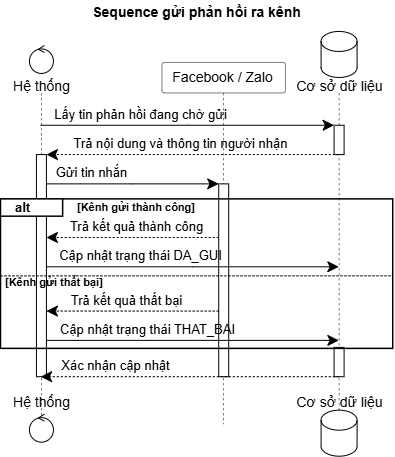

The diagram above was exported from draw.io. Its source (the exported page's mxGraphModel, read from the mxfile embedded in the PNG):
<mxGraphModel dx="814" dy="614" grid="1" gridSize="10" guides="1" tooltips="1" connect="1" arrows="1" fold="1" page="1" pageScale="1" pageWidth="850" pageHeight="1100" math="0" shadow="0">
  <root>
    <mxCell id="0" />
    <mxCell id="1" parent="0" />
    <UserObject label="" plantUmlId="pl_4" plantUmlBaseStyle="shape=umlLifeline;perimeter=lifelinePerimeter;participant=headless;size=47.49;lifelineMirror=1;dashPattern=5 5;container=1;dropTarget=0;collapsible=0;recursiveResize=0;outlineConnect=0;portConstraint=eastwest;newEdgeStyle={&quot;edgeStyle&quot;:&quot;sequenceEdgeStyle&quot;,&quot;libavoidRouting&quot;:0,&quot;curved&quot;:0,&quot;rounded&quot;:0};fillColor=none;strokeColor=#181818;strokeWidth=0.5;" plantUmlBaseValue="" id="t5e8d3y1TvsYpokXOnap-27">
      <mxCell style="shape=umlLifeline;perimeter=lifelinePerimeter;participant=headless;size=47.49;lifelineMirror=1;dashPattern=5 5;container=1;dropTarget=0;collapsible=0;recursiveResize=0;outlineConnect=0;portConstraint=eastwest;newEdgeStyle={&quot;edgeStyle&quot;:&quot;sequenceEdgeStyle&quot;,&quot;libavoidRouting&quot;:0,&quot;curved&quot;:0,&quot;rounded&quot;:0};strokeWidth=0.5;" vertex="1" parent="1">
        <mxGeometry x="90" y="104.94999999999999" width="61.8606" height="395.73" as="geometry" />
      </mxCell>
    </UserObject>
    <UserObject label="" plantUmlId="act_0" plantUmlBaseStyle="rounded=0;fillColor=#FFFFFF;strokeColor=#181818;strokeWidth=1;points=[];perimeter=orthogonalPerimeter;outlineConnect=0;portConstraint=eastwest;newEdgeStyle={&quot;edgeStyle&quot;:&quot;sequenceEdgeStyle&quot;,&quot;libavoidRouting&quot;:0,&quot;curved&quot;:0,&quot;rounded&quot;:0};part=1;" plantUmlBaseValue="" id="t5e8d3y1TvsYpokXOnap-28">
      <mxCell style="rounded=0;strokeWidth=1;points=[];perimeter=orthogonalPerimeter;outlineConnect=0;portConstraint=eastwest;newEdgeStyle={&quot;edgeStyle&quot;:&quot;sequenceEdgeStyle&quot;,&quot;libavoidRouting&quot;:0,&quot;curved&quot;:0,&quot;rounded&quot;:0};part=1;" vertex="1" parent="t5e8d3y1TvsYpokXOnap-27">
        <mxGeometry x="25.9303" y="109.11000000000001" width="10" height="222.13" as="geometry" />
      </mxCell>
    </UserObject>
    <UserObject label="Hệ thống" plantUmlId="p_20" plantUmlBaseStyle="ellipse;shape=umlControl;verticalLabelPosition=bottom;verticalAlign=top;spacingTop=-2.5;fillColor=#E2E2F0;strokeColor=#181818;fontColor=#000000;fontSize=14;html=1;part=1;" plantUmlBaseValue="Hệ thống" id="t5e8d3y1TvsYpokXOnap-29">
      <mxCell style="ellipse;shape=umlControl;verticalLabelPosition=bottom;verticalAlign=top;spacingTop=-2.5;fontSize=14;html=1;part=1;" vertex="1" parent="t5e8d3y1TvsYpokXOnap-27">
        <mxGeometry x="18.9303" width="24" height="28" as="geometry" />
      </mxCell>
    </UserObject>
    <UserObject label="Hệ thống" plantUmlId="pf_21" plantUmlBaseStyle="ellipse;shape=umlControl;verticalLabelPosition=top;verticalAlign=bottom;spacingBottom=1;fillColor=#E2E2F0;strokeColor=#181818;fontColor=#000000;fontSize=14;html=1;part=1;" plantUmlBaseValue="Hệ thống" id="t5e8d3y1TvsYpokXOnap-30">
      <mxCell style="ellipse;shape=umlControl;verticalLabelPosition=top;verticalAlign=bottom;spacingBottom=1;fontSize=14;html=1;part=1;" vertex="1" parent="t5e8d3y1TvsYpokXOnap-27">
        <mxGeometry x="18.9303" y="368.73" width="24" height="28" as="geometry" />
      </mxCell>
    </UserObject>
    <UserObject label="Facebook / Zalo" plantUmlId="p_5" plantUmlBaseStyle="shape=umlLifeline;perimeter=lifelinePerimeter;size=30.49;lifelineMirror=1;dashPattern=5 5;container=1;dropTarget=0;collapsible=0;recursiveResize=0;outlineConnect=0;portConstraint=eastwest;newEdgeStyle={&quot;edgeStyle&quot;:&quot;sequenceEdgeStyle&quot;,&quot;libavoidRouting&quot;:0,&quot;curved&quot;:0,&quot;rounded&quot;:0};rounded=1;absoluteArcSize=1;arcSize=5;fillColor=#E2E2F0;strokeColor=#181818;strokeWidth=0.5;fontColor=#000000;fontSize=14;whiteSpace=wrap;html=1;" plantUmlBaseValue="Facebook / Zalo" id="t5e8d3y1TvsYpokXOnap-31">
      <mxCell style="shape=umlLifeline;perimeter=lifelinePerimeter;size=30.49;lifelineMirror=1;dashPattern=5 5;container=1;dropTarget=0;collapsible=0;recursiveResize=0;outlineConnect=0;portConstraint=eastwest;newEdgeStyle={&quot;edgeStyle&quot;:&quot;sequenceEdgeStyle&quot;,&quot;libavoidRouting&quot;:0,&quot;curved&quot;:0,&quot;rounded&quot;:0};rounded=1;absoluteArcSize=1;arcSize=5;strokeWidth=0.5;fontSize=14;whiteSpace=wrap;html=1;" vertex="1" parent="1">
        <mxGeometry x="241.48880714285718" y="121.94999999999999" width="123.4433" height="361.73" as="geometry" />
      </mxCell>
    </UserObject>
    <UserObject label="" plantUmlId="act_1" plantUmlBaseStyle="rounded=0;fillColor=#FFFFFF;strokeColor=#181818;strokeWidth=1;points=[];perimeter=orthogonalPerimeter;outlineConnect=0;portConstraint=eastwest;newEdgeStyle={&quot;edgeStyle&quot;:&quot;sequenceEdgeStyle&quot;,&quot;libavoidRouting&quot;:0,&quot;curved&quot;:0,&quot;rounded&quot;:0};part=1;" plantUmlBaseValue="" id="t5e8d3y1TvsYpokXOnap-32">
      <mxCell style="rounded=0;strokeWidth=1;points=[];perimeter=orthogonalPerimeter;outlineConnect=0;portConstraint=eastwest;newEdgeStyle={&quot;edgeStyle&quot;:&quot;sequenceEdgeStyle&quot;,&quot;libavoidRouting&quot;:0,&quot;curved&quot;:0,&quot;rounded&quot;:0};part=1;" vertex="1" parent="t5e8d3y1TvsYpokXOnap-31">
        <mxGeometry x="56.72165000000001" y="121.41999999999997" width="10" height="192.82000000000002" as="geometry" />
      </mxCell>
    </UserObject>
    <UserObject label="" plantUmlId="pl_6" plantUmlBaseStyle="shape=umlLifeline;perimeter=lifelinePerimeter;participant=headless;size=61.49;lifelineMirror=1;dashPattern=5 5;container=1;dropTarget=0;collapsible=0;recursiveResize=0;outlineConnect=0;portConstraint=eastwest;newEdgeStyle={&quot;edgeStyle&quot;:&quot;sequenceEdgeStyle&quot;,&quot;libavoidRouting&quot;:0,&quot;curved&quot;:0,&quot;rounded&quot;:0};fillColor=none;strokeColor=#181818;strokeWidth=0.5;" plantUmlBaseValue="" id="t5e8d3y1TvsYpokXOnap-33">
      <mxCell style="shape=umlLifeline;perimeter=lifelinePerimeter;participant=headless;size=61.49;lifelineMirror=1;dashPattern=5 5;container=1;dropTarget=0;collapsible=0;recursiveResize=0;outlineConnect=0;portConstraint=eastwest;newEdgeStyle={&quot;edgeStyle&quot;:&quot;sequenceEdgeStyle&quot;,&quot;libavoidRouting&quot;:0,&quot;curved&quot;:0,&quot;rounded&quot;:0};strokeWidth=0.5;" vertex="1" parent="1">
        <mxGeometry x="374.93210714285715" y="90.94999999999999" width="87.3061" height="423.73" as="geometry" />
      </mxCell>
    </UserObject>
    <UserObject label="" plantUmlId="act_2" plantUmlBaseStyle="rounded=0;fillColor=#FFFFFF;strokeColor=#181818;strokeWidth=1;points=[];perimeter=orthogonalPerimeter;outlineConnect=0;portConstraint=eastwest;newEdgeStyle={&quot;edgeStyle&quot;:&quot;sequenceEdgeStyle&quot;,&quot;libavoidRouting&quot;:0,&quot;curved&quot;:0,&quot;rounded&quot;:0};part=1;" plantUmlBaseValue="" id="t5e8d3y1TvsYpokXOnap-34">
      <mxCell style="rounded=0;strokeWidth=1;points=[];perimeter=orthogonalPerimeter;outlineConnect=0;portConstraint=eastwest;newEdgeStyle={&quot;edgeStyle&quot;:&quot;sequenceEdgeStyle&quot;,&quot;libavoidRouting&quot;:0,&quot;curved&quot;:0,&quot;rounded&quot;:0};part=1;" vertex="1" parent="t5e8d3y1TvsYpokXOnap-33">
        <mxGeometry x="38.65305000000001" y="93.79999999999998" width="10" height="29.310000000000016" as="geometry" />
      </mxCell>
    </UserObject>
    <UserObject label="" plantUmlId="act_3" plantUmlBaseStyle="rounded=0;fillColor=#FFFFFF;strokeColor=#181818;strokeWidth=1;points=[];perimeter=orthogonalPerimeter;outlineConnect=0;portConstraint=eastwest;newEdgeStyle={&quot;edgeStyle&quot;:&quot;sequenceEdgeStyle&quot;,&quot;libavoidRouting&quot;:0,&quot;curved&quot;:0,&quot;rounded&quot;:0};part=1;" plantUmlBaseValue="" id="t5e8d3y1TvsYpokXOnap-35">
      <mxCell style="rounded=0;strokeWidth=1;points=[];perimeter=orthogonalPerimeter;outlineConnect=0;portConstraint=eastwest;newEdgeStyle={&quot;edgeStyle&quot;:&quot;sequenceEdgeStyle&quot;,&quot;libavoidRouting&quot;:0,&quot;curved&quot;:0,&quot;rounded&quot;:0};part=1;" vertex="1" parent="t5e8d3y1TvsYpokXOnap-33">
        <mxGeometry x="38.65305000000001" y="315.93" width="10" height="29.310000000000002" as="geometry" />
      </mxCell>
    </UserObject>
    <UserObject label="Cơ sở dữ liệu" plantUmlId="p_22" plantUmlBaseStyle="shape=cylinder3;size=10;verticalLabelPosition=bottom;verticalAlign=top;spacingTop=-6.5;fillColor=#E2E2F0;strokeColor=#181818;fontColor=#000000;fontSize=14;html=1;part=1;" plantUmlBaseValue="Cơ sở dữ liệu" id="t5e8d3y1TvsYpokXOnap-36">
      <mxCell style="shape=cylinder3;size=10;verticalLabelPosition=bottom;verticalAlign=top;spacingTop=-6.5;fontSize=14;html=1;part=1;" vertex="1" parent="t5e8d3y1TvsYpokXOnap-33">
        <mxGeometry x="25.653050000000007" width="36" height="46" as="geometry" />
      </mxCell>
    </UserObject>
    <UserObject label="Cơ sở dữ liệu" plantUmlId="pf_23" plantUmlBaseStyle="shape=cylinder3;size=10;verticalLabelPosition=top;verticalAlign=bottom;spacingBottom=-3;fillColor=#E2E2F0;strokeColor=#181818;fontColor=#000000;fontSize=14;html=1;part=1;" plantUmlBaseValue="Cơ sở dữ liệu" id="t5e8d3y1TvsYpokXOnap-37">
      <mxCell style="shape=cylinder3;size=10;verticalLabelPosition=top;verticalAlign=bottom;spacingBottom=-3;fontSize=14;html=1;part=1;" vertex="1" parent="t5e8d3y1TvsYpokXOnap-33">
        <mxGeometry x="25.653050000000007" y="378.73" width="36" height="46" as="geometry" />
      </mxCell>
    </UserObject>
    <UserObject label="" plantUmlId="grpframe_7" plantUmlBaseStyle="rounded=0;fillColor=none;strokeColor=#000000;strokeWidth=1.5;" plantUmlBaseValue="" id="t5e8d3y1TvsYpokXOnap-38">
      <mxCell style="rounded=0;strokeWidth=1.5;fillColor=none;" vertex="1" parent="1">
        <mxGeometry x="80" y="258.36999999999995" width="392.23820714285716" height="149.51" as="geometry" />
      </mxCell>
    </UserObject>
    <UserObject label="alt" plantUmlId="grptab_8" plantUmlBaseStyle="rounded=0;fillColor=#EEEEEE;strokeColor=#000000;strokeWidth=1.5;fontColor=#000000;fontSize=13;fontStyle=1;align=left;spacingLeft=13;verticalAlign=middle;html=1;part=1;" plantUmlBaseValue="alt" id="t5e8d3y1TvsYpokXOnap-39">
      <mxCell style="rounded=0;strokeWidth=1.5;fontSize=13;fontStyle=1;align=left;spacingLeft=13;verticalAlign=middle;html=1;part=1;" vertex="1" parent="t5e8d3y1TvsYpokXOnap-38">
        <mxGeometry width="62.138642857142855" height="17.31" as="geometry" />
      </mxCell>
    </UserObject>
    <UserObject label="[Kênh gửi thành công]" plantUmlId="grpcond_9" plantUmlBaseStyle="text;html=1;fontColor=#000000;fontSize=11;fontStyle=1;align=left;verticalAlign=middle;part=1;" plantUmlBaseValue="[Kênh gửi thành công]" id="t5e8d3y1TvsYpokXOnap-40">
      <mxCell style="text;html=1;fontSize=11;fontStyle=1;align=left;verticalAlign=middle;part=1;" vertex="1" parent="t5e8d3y1TvsYpokXOnap-38">
        <mxGeometry x="75.1386" y="1" width="132.9864" height="15" as="geometry" />
      </mxCell>
    </UserObject>
    <UserObject label="" plantUmlId="grpelse_10" plantUmlBaseStyle="endArrow=none;html=1;strokeColor=#000000;strokeWidth=1;dashed=1;dashPattern=2 2;exitX=0;exitY=0.515;exitDx=0;exitDy=0;curved=0;rounded=0;endSize=6;fontSize=11;sourcePerimeterSpacing=0;targetPerimeterSpacing=0;" plantUmlBaseValue="" id="t5e8d3y1TvsYpokXOnap-41">
      <mxCell style="endArrow=none;html=1;strokeWidth=1;dashed=1;dashPattern=2 2;exitX=0;exitY=0.515;exitDx=0;exitDy=0;curved=0;rounded=0;endSize=6;fontSize=11;sourcePerimeterSpacing=0;targetPerimeterSpacing=0;" edge="1" parent="t5e8d3y1TvsYpokXOnap-38" source="t5e8d3y1TvsYpokXOnap-38">
        <mxGeometry relative="1" as="geometry">
          <mxPoint y="76.93" as="sourcePoint" />
          <mxPoint x="392.23820714285716" y="76.93" as="targetPoint" />
        </mxGeometry>
      </mxCell>
    </UserObject>
    <UserObject label="[Kênh gửi thất bại]" plantUmlId="grpelselbl_11" plantUmlBaseStyle="text;html=1;fontColor=#000000;fontSize=11;fontStyle=1;align=left;verticalAlign=middle;part=1;" plantUmlBaseValue="[Kênh gửi thất bại]" id="t5e8d3y1TvsYpokXOnap-42">
      <mxCell style="text;html=1;fontSize=11;fontStyle=1;align=left;verticalAlign=middle;part=1;" vertex="1" parent="t5e8d3y1TvsYpokXOnap-38">
        <mxGeometry x="3" y="75.93" width="113.52692857142858" height="15" as="geometry" />
      </mxCell>
    </UserObject>
    <UserObject label="Lấy tin phản hồi đang chờ gửi" plantUmlId="msg_12" plantUmlBaseStyle="endArrow=classic;endFill=1;endSize=9;html=1;edgeStyle=sequenceEdgeStyle;libavoidRouting=0;curved=0;rounded=0;strokeColor=#181818;strokeWidth=1;fontColor=#000000;fontSize=13;verticalAlign=bottom;labelBackgroundColor=none;sourcePerimeterSpacing=0;targetPerimeterSpacing=0;" plantUmlBaseValue="Lấy tin phản hồi đang chờ gửi" id="t5e8d3y1TvsYpokXOnap-43">
      <mxCell style="endArrow=classic;endFill=1;endSize=9;html=1;edgeStyle=sequenceEdgeStyle;libavoidRouting=0;curved=0;rounded=0;strokeWidth=1;fontColor=#000000;fontSize=13;verticalAlign=bottom;labelBackgroundColor=none;sourcePerimeterSpacing=0;targetPerimeterSpacing=0;" edge="1" parent="1" source="t5e8d3y1TvsYpokXOnap-27" target="t5e8d3y1TvsYpokXOnap-34">
        <mxGeometry x="-0.319" relative="1" as="geometry">
          <Array as="points">
            <mxPoint x="267" y="184.75" />
          </Array>
          <mxPoint x="120.93029999999999" y="184.75" as="sourcePoint" />
          <mxPoint x="413.58515714285716" y="184.75" as="targetPoint" />
        </mxGeometry>
      </mxCell>
    </UserObject>
    <UserObject label="Trả nội dung và thông tin người nhận" plantUmlId="msg_13" plantUmlBaseStyle="endArrow=classic;endFill=1;endSize=9;html=1;edgeStyle=sequenceEdgeStyle;libavoidRouting=0;curved=0;rounded=0;strokeColor=#181818;strokeWidth=1;fontColor=#000000;fontSize=13;verticalAlign=bottom;labelBackgroundColor=none;dashed=1;dashPattern=2 2;sourcePerimeterSpacing=0;targetPerimeterSpacing=0;" plantUmlBaseValue="Trả nội dung và thông tin người nhận" id="t5e8d3y1TvsYpokXOnap-44">
      <mxCell style="endArrow=classic;endFill=1;endSize=9;html=1;edgeStyle=sequenceEdgeStyle;libavoidRouting=0;curved=0;rounded=0;strokeWidth=1;fontColor=#000000;fontSize=13;verticalAlign=bottom;labelBackgroundColor=none;dashed=1;dashPattern=2 2;sourcePerimeterSpacing=0;targetPerimeterSpacing=0;" edge="1" parent="1" source="t5e8d3y1TvsYpokXOnap-33" target="t5e8d3y1TvsYpokXOnap-28">
        <mxGeometry x="0.082" relative="1" as="geometry">
          <Array as="points">
            <mxPoint x="272" y="214.06" />
          </Array>
          <mxPoint x="418.58515714285716" y="214.06" as="sourcePoint" />
          <mxPoint x="125.93029999999999" y="214.06" as="targetPoint" />
        </mxGeometry>
      </mxCell>
    </UserObject>
    <UserObject label="Gửi tin nhắn" plantUmlId="msg_14" plantUmlBaseStyle="endArrow=classic;endFill=1;endSize=9;html=1;edgeStyle=sequenceEdgeStyle;libavoidRouting=0;curved=0;rounded=0;strokeColor=#181818;strokeWidth=1;fontColor=#000000;fontSize=13;verticalAlign=bottom;labelBackgroundColor=none;sourcePerimeterSpacing=0;targetPerimeterSpacing=0;" plantUmlBaseValue="Gửi tin nhắn" id="t5e8d3y1TvsYpokXOnap-45">
      <mxCell style="endArrow=classic;endFill=1;endSize=9;html=1;edgeStyle=sequenceEdgeStyle;libavoidRouting=0;curved=0;rounded=0;strokeWidth=1;fontColor=#000000;fontSize=13;verticalAlign=bottom;labelBackgroundColor=none;sourcePerimeterSpacing=0;targetPerimeterSpacing=0;" edge="1" parent="1" source="t5e8d3y1TvsYpokXOnap-28" target="t5e8d3y1TvsYpokXOnap-32">
        <mxGeometry x="-0.472" relative="1" as="geometry">
          <Array as="points">
            <mxPoint x="212" y="243.36999999999995" />
          </Array>
          <mxPoint x="125.93029999999999" y="243.36999999999995" as="sourcePoint" />
          <mxPoint x="298.2104571428572" y="243.36999999999995" as="targetPoint" />
        </mxGeometry>
      </mxCell>
    </UserObject>
    <UserObject label="Trả kết quả thành công" plantUmlId="msg_15" plantUmlBaseStyle="endArrow=classic;endFill=1;endSize=9;html=1;edgeStyle=sequenceEdgeStyle;libavoidRouting=0;curved=0;rounded=0;strokeColor=#181818;strokeWidth=1;fontColor=#000000;fontSize=13;verticalAlign=bottom;labelBackgroundColor=none;dashed=1;dashPattern=2 2;sourcePerimeterSpacing=0;targetPerimeterSpacing=0;" plantUmlBaseValue="Trả kết quả thành công" id="t5e8d3y1TvsYpokXOnap-46">
      <mxCell style="endArrow=classic;endFill=1;endSize=9;html=1;edgeStyle=sequenceEdgeStyle;libavoidRouting=0;curved=0;rounded=0;strokeWidth=1;fontColor=#000000;fontSize=13;verticalAlign=bottom;labelBackgroundColor=none;dashed=1;dashPattern=2 2;sourcePerimeterSpacing=0;targetPerimeterSpacing=0;" edge="1" parent="1" source="t5e8d3y1TvsYpokXOnap-32" target="t5e8d3y1TvsYpokXOnap-28">
        <mxGeometry x="-0.052" relative="1" as="geometry">
          <Array as="points">
            <mxPoint x="212" y="296.99" />
          </Array>
          <mxPoint x="298.2104571428572" y="296.99" as="sourcePoint" />
          <mxPoint x="125.93029999999999" y="296.99" as="targetPoint" />
        </mxGeometry>
      </mxCell>
    </UserObject>
    <UserObject label="Cập nhật trạng thái DA_GUI" plantUmlId="msg_16" plantUmlBaseStyle="endArrow=classic;endFill=1;endSize=9;html=1;edgeStyle=sequenceEdgeStyle;libavoidRouting=0;curved=0;rounded=0;strokeColor=#181818;strokeWidth=1;fontColor=#000000;fontSize=13;verticalAlign=bottom;labelBackgroundColor=none;sourcePerimeterSpacing=0;targetPerimeterSpacing=0;" plantUmlBaseValue="Cập nhật trạng thái DA_GUI" id="t5e8d3y1TvsYpokXOnap-47">
      <mxCell style="endArrow=classic;endFill=1;endSize=9;html=1;edgeStyle=sequenceEdgeStyle;libavoidRouting=0;curved=0;rounded=0;strokeWidth=1;fontColor=#000000;fontSize=13;verticalAlign=bottom;labelBackgroundColor=none;sourcePerimeterSpacing=0;targetPerimeterSpacing=0;" edge="1" parent="1" source="t5e8d3y1TvsYpokXOnap-28" target="t5e8d3y1TvsYpokXOnap-33">
        <mxGeometry x="-0.356" relative="1" as="geometry">
          <Array as="points">
            <mxPoint x="272" y="326.29999999999995" />
          </Array>
          <mxPoint x="125.93029999999999" y="326.29999999999995" as="sourcePoint" />
          <mxPoint x="418.58515714285716" y="326.29999999999995" as="targetPoint" />
        </mxGeometry>
      </mxCell>
    </UserObject>
    <UserObject label="Trả kết quả thất bại" plantUmlId="msg_17" plantUmlBaseStyle="endArrow=classic;endFill=1;endSize=9;html=1;edgeStyle=sequenceEdgeStyle;libavoidRouting=0;curved=0;rounded=0;strokeColor=#181818;strokeWidth=1;fontColor=#000000;fontSize=13;verticalAlign=bottom;labelBackgroundColor=none;dashed=1;dashPattern=2 2;sourcePerimeterSpacing=0;targetPerimeterSpacing=0;" plantUmlBaseValue="Trả kết quả thất bại" id="t5e8d3y1TvsYpokXOnap-48">
      <mxCell style="endArrow=classic;endFill=1;endSize=9;html=1;edgeStyle=sequenceEdgeStyle;libavoidRouting=0;curved=0;rounded=0;strokeWidth=1;fontColor=#000000;fontSize=13;verticalAlign=bottom;labelBackgroundColor=none;dashed=1;dashPattern=2 2;sourcePerimeterSpacing=0;targetPerimeterSpacing=0;" edge="1" parent="1" source="t5e8d3y1TvsYpokXOnap-32" target="t5e8d3y1TvsYpokXOnap-28">
        <mxGeometry x="0.076" relative="1" as="geometry">
          <Array as="points">
            <mxPoint x="212" y="370.56999999999994" />
          </Array>
          <mxPoint x="298.2104571428572" y="370.56999999999994" as="sourcePoint" />
          <mxPoint x="125.93029999999999" y="370.56999999999994" as="targetPoint" />
        </mxGeometry>
      </mxCell>
    </UserObject>
    <UserObject label="Cập nhật trạng thái THAT_BAI" plantUmlId="msg_18" plantUmlBaseStyle="endArrow=classic;endFill=1;endSize=9;html=1;edgeStyle=sequenceEdgeStyle;libavoidRouting=0;curved=0;rounded=0;strokeColor=#181818;strokeWidth=1;fontColor=#000000;fontSize=13;verticalAlign=bottom;labelBackgroundColor=none;sourcePerimeterSpacing=0;targetPerimeterSpacing=0;" plantUmlBaseValue="Cập nhật trạng thái THAT_BAI" id="t5e8d3y1TvsYpokXOnap-49">
      <mxCell style="endArrow=classic;endFill=1;endSize=9;html=1;edgeStyle=sequenceEdgeStyle;libavoidRouting=0;curved=0;rounded=0;strokeWidth=1;fontColor=#000000;fontSize=13;verticalAlign=bottom;labelBackgroundColor=none;sourcePerimeterSpacing=0;targetPerimeterSpacing=0;" edge="1" parent="1" source="t5e8d3y1TvsYpokXOnap-28" target="t5e8d3y1TvsYpokXOnap-33">
        <mxGeometry x="-0.307" relative="1" as="geometry">
          <Array as="points">
            <mxPoint x="272" y="399.88" />
          </Array>
          <mxPoint x="125.93029999999999" y="399.88" as="sourcePoint" />
          <mxPoint x="418.58515714285716" y="399.88" as="targetPoint" />
        </mxGeometry>
      </mxCell>
    </UserObject>
    <UserObject label="Xác nhận cập nhật" plantUmlId="msg_19" plantUmlBaseStyle="endArrow=classic;endFill=1;endSize=9;html=1;edgeStyle=sequenceEdgeStyle;libavoidRouting=0;curved=0;rounded=0;strokeColor=#181818;strokeWidth=1;fontColor=#000000;fontSize=13;verticalAlign=bottom;labelBackgroundColor=none;dashed=1;dashPattern=2 2;sourcePerimeterSpacing=0;targetPerimeterSpacing=0;" plantUmlBaseValue="Xác nhận cập nhật" id="t5e8d3y1TvsYpokXOnap-50">
      <mxCell style="endArrow=classic;endFill=1;endSize=9;html=1;edgeStyle=sequenceEdgeStyle;libavoidRouting=0;curved=0;rounded=0;strokeWidth=1;fontColor=#000000;fontSize=13;verticalAlign=bottom;labelBackgroundColor=none;dashed=1;dashPattern=2 2;sourcePerimeterSpacing=0;targetPerimeterSpacing=0;" edge="1" parent="1" source="t5e8d3y1TvsYpokXOnap-33" target="t5e8d3y1TvsYpokXOnap-27">
        <mxGeometry x="0.494" relative="1" as="geometry">
          <Array as="points">
            <mxPoint x="270" y="436.19000000000005" />
          </Array>
          <mxPoint x="418.58515714285716" y="436.19000000000005" as="sourcePoint" />
          <mxPoint x="120.93029999999999" y="436.19000000000005" as="targetPoint" />
        </mxGeometry>
      </mxCell>
    </UserObject>
    <UserObject label="Sequence gửi phản hồi ra kênh" plantUmlId="title_24" plantUmlBaseStyle="text;html=1;fillColor=none;strokeColor=none;fontSize=14;fontStyle=1;fontColor=#000000;align=center;verticalAlign=middle;" plantUmlBaseValue="Sequence gửi phản hồi ra kênh" id="t5e8d3y1TvsYpokXOnap-51">
      <mxCell style="text;html=1;fontSize=14;fontStyle=1;align=center;verticalAlign=middle;" vertex="1" parent="1">
        <mxGeometry x="160.40015357142858" y="60" width="231.43790000000004" height="24" as="geometry" />
      </mxCell>
    </UserObject>
  </root>
</mxGraphModel>